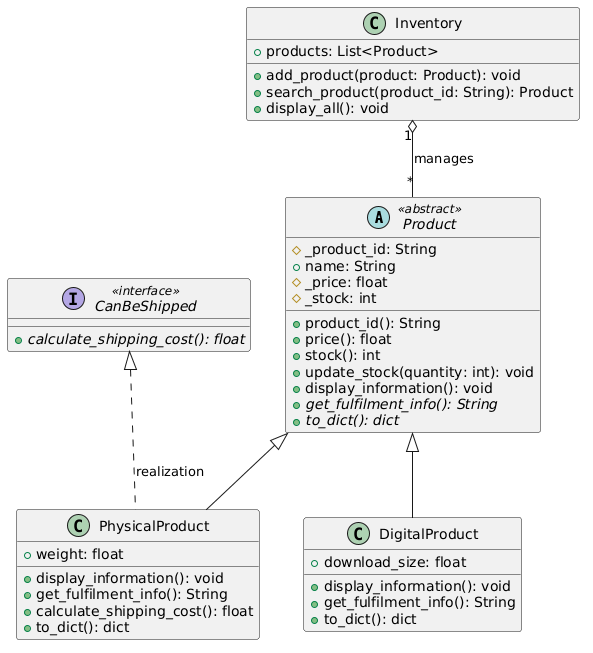

The diagram above was rendered by PlantUML. Its source (embedded in the PNG):
@startuml
abstract class Product <<abstract>> {
    # _product_id: String
    + name: String
    # _price: float
    # _stock: int
    + product_id(): String
    + price(): float
    + stock(): int
    + update_stock(quantity: int): void
    + display_information(): void
    + {abstract} get_fulfilment_info(): String
    + {abstract} to_dict(): dict
}

interface CanBeShipped <<interface>> {
    + {abstract} calculate_shipping_cost(): float
}

class PhysicalProduct {
    + weight: float
    + display_information(): void
    + get_fulfilment_info(): String
    + calculate_shipping_cost(): float
    + to_dict(): dict
}

class DigitalProduct {
    + download_size: float
    + display_information(): void
    + get_fulfilment_info(): String
    + to_dict(): dict
}

class Inventory {
    + products: List<Product>
    + add_product(product: Product): void
    + search_product(product_id: String): Product
    + display_all(): void
}

Product <|-- PhysicalProduct
Product <|-- DigitalProduct
CanBeShipped <|.. PhysicalProduct : realization
Inventory "1" o-- "*" Product : manages
@enduml